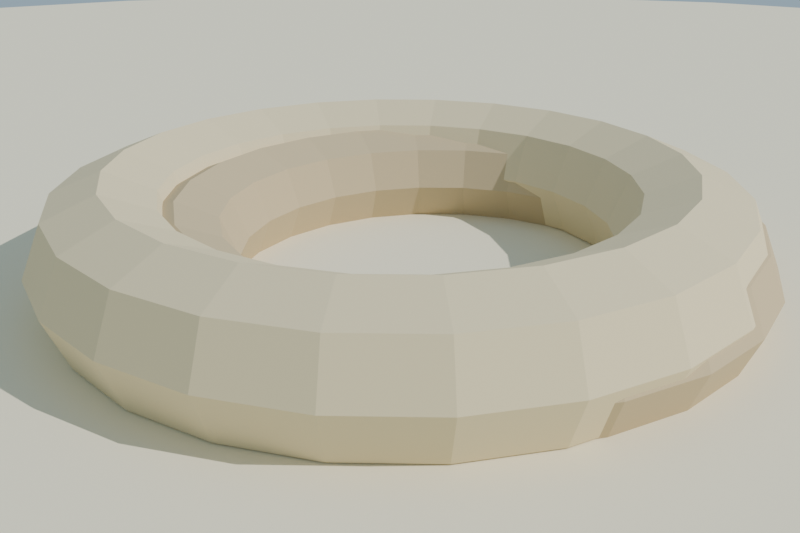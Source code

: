 # Source: cuerda_enrollada_lowpoly_media.blend  (saved by Blender 4.2.68; exported with 4.5.12 LTS)
import bpy
from mathutils import Matrix  # noqa: F401  (used for matrix-valued properties, if any)

bpy.ops.wm.read_factory_settings(use_empty=True)
scene = bpy.context.scene
scene.name = 'Scene'

# ---- collections
col_collection = bpy.data.collections.new('Collection'); scene.collection.children.link(col_collection)

# ---- materials (node trees are filled in below, after node groups)
mat_mat_cuerda_claro = bpy.data.materials.new('MAT_Cuerda_Claro')
mat_mat_cuerda_oscuro = bpy.data.materials.new('MAT_Cuerda_Oscuro')
mat_mat_arena_isla = bpy.data.materials.new('MAT_Arena_Isla')

# ---- material node trees
mat_mat_cuerda_claro.use_nodes = True; mat_mat_cuerda_claro.node_tree.nodes.clear()
_N = mat_mat_cuerda_claro.node_tree.nodes; _L = mat_mat_cuerda_claro.node_tree.links
n0 = _N.new('ShaderNodeBsdfPrincipled'); n0.name = 'Principled BSDF'; n0.location = (10, 300)
n0.inputs[0].default_value = (0.78, 0.66, 0.42, 1.0)
n0.inputs[2].default_value = 0.95
n0.inputs[13].default_value = 0.15
n1 = _N.new('ShaderNodeOutputMaterial'); n1.name = 'Material Output'; n1.location = (300, 300)
_L.new(n0.outputs[0], n1.inputs[0])
n1.is_active_output = True
mat_mat_cuerda_oscuro.use_nodes = True; mat_mat_cuerda_oscuro.node_tree.nodes.clear()
_N = mat_mat_cuerda_oscuro.node_tree.nodes; _L = mat_mat_cuerda_oscuro.node_tree.links
n0 = _N.new('ShaderNodeBsdfPrincipled'); n0.name = 'Principled BSDF'; n0.location = (10, 300)
n0.inputs[0].default_value = (0.58, 0.46, 0.28, 1.0)
n0.inputs[2].default_value = 0.95
n0.inputs[13].default_value = 0.15
n1 = _N.new('ShaderNodeOutputMaterial'); n1.name = 'Material Output'; n1.location = (300, 300)
_L.new(n0.outputs[0], n1.inputs[0])
n1.is_active_output = True
mat_mat_arena_isla.use_nodes = True; mat_mat_arena_isla.node_tree.nodes.clear()
_N = mat_mat_arena_isla.node_tree.nodes; _L = mat_mat_arena_isla.node_tree.links
n0 = _N.new('ShaderNodeBsdfPrincipled'); n0.name = 'Principled BSDF'; n0.location = (10, 300)
n0.inputs[0].default_value = (0.92, 0.84, 0.63, 1.0)
n0.inputs[2].default_value = 1.0
n0.inputs[13].default_value = 0.15
n1 = _N.new('ShaderNodeOutputMaterial'); n1.name = 'Material Output'; n1.location = (300, 300)
_L.new(n0.outputs[0], n1.inputs[0])
n1.is_active_output = True

# ---- world
world_mundo = bpy.data.worlds.new('Mundo'); scene.world = world_mundo
world_mundo.use_nodes = True; world_mundo.node_tree.nodes.clear()
_N = world_mundo.node_tree.nodes; _L = world_mundo.node_tree.links
n0 = _N.new('ShaderNodeBackground'); n0.name = 'Background'; n0.location = (10, 300)
n0.inputs[0].default_value = (0.58, 0.79, 0.95, 1.0)
n0.inputs[1].default_value = 0.55
n1 = _N.new('ShaderNodeOutputWorld'); n1.name = 'World Output'; n1.location = (300, 300)
_L.new(n0.outputs[0], n1.inputs[0])
n1.is_active_output = True

# ---- cameras
cam_camera = bpy.data.cameras.new('Camera')
cam_camera.lens = 42.0

# ---- lights
light_sol = bpy.data.lights.new('SOL', 'SUN')
light_sol.energy = 3.2

# ---- meshes
me_sm_cuerda_m_cuerda_claro = bpy.data.meshes.new('SM_Cuerda_M_Cuerda_Claro')
me_sm_cuerda_m_cuerda_claro.from_pydata([(0.275, 0.0, 0.1), (0.2589, 0.0, 0.1389), (0.22, 0.0, 0.155), (0.1811, 0.0, 0.1389), (0.165, 0.0, 0.1), (0.1811, 0.0, 0.06111), (0.22, 0.0, 0.045), (0.2589, 0.0, 0.06111), (0.2656, 0.07118, 0.1), (0.2501, 0.06701, 0.1389), (0.2125, 0.05694, 0.155), (0.1749, 0.04687, 0.1389), (0.1594, 0.04271, 0.1), (0.1749, 0.04687, 0.06111), (0.2125, 0.05694, 0.045), (0.2501, 0.06701, 0.06111), (0.2382, 0.1375, 0.1), (0.2242, 0.1294, 0.1389), (0.1905, 0.11, 0.155), (0.1568, 0.09055, 0.1389), (0.1429, 0.0825, 0.1), (0.1568, 0.09055, 0.06111), (0.1905, 0.11, 0.045), (0.2242, 0.1294, 0.06111), (0.1945, 0.1945, 0.1), (0.1831, 0.1831, 0.1389), (0.1556, 0.1556, 0.155), (0.1281, 0.1281, 0.1389), (0.1167, 0.1167, 0.1), (0.1281, 0.1281, 0.06111), (0.1556, 0.1556, 0.045), (0.1831, 0.1831, 0.06111), (0.1375, 0.2382, 0.1), (0.1294, 0.2242, 0.1389), (0.11, 0.1905, 0.155), (0.09055, 0.1568, 0.1389), (0.0825, 0.1429, 0.1), (0.09055, 0.1568, 0.06111), (0.11, 0.1905, 0.045), (0.1294, 0.2242, 0.06111), (0.07118, 0.2656, 0.1), (0.06701, 0.2501, 0.1389), (0.05694, 0.2125, 0.155), (0.04687, 0.1749, 0.1389), (0.04271, 0.1594, 0.1), (0.04687, 0.1749, 0.06111), (0.05694, 0.2125, 0.045), (0.06701, 0.2501, 0.06111), (2.076e-08, 0.275, 0.1), (1.955e-08, 0.2589, 0.1389), (1.661e-08, 0.22, 0.155), (1.367e-08, 0.1811, 0.1389), (1.246e-08, 0.165, 0.1), (1.367e-08, 0.1811, 0.06111), (1.661e-08, 0.22, 0.045), (1.955e-08, 0.2589, 0.06111), (-0.07118, 0.2656, 0.1), (-0.06701, 0.2501, 0.1389), (-0.05694, 0.2125, 0.155), (-0.04687, 0.1749, 0.1389), (-0.04271, 0.1594, 0.1), (-0.04687, 0.1749, 0.06111), (-0.05694, 0.2125, 0.045), (-0.06701, 0.2501, 0.06111), (-0.1375, 0.2382, 0.1), (-0.1294, 0.2242, 0.1389), (-0.11, 0.1905, 0.155), (-0.09055, 0.1568, 0.1389), (-0.0825, 0.1429, 0.1), (-0.09055, 0.1568, 0.06111), (-0.11, 0.1905, 0.045), (-0.1294, 0.2242, 0.06111), (-0.1945, 0.1945, 0.1), (-0.1831, 0.1831, 0.1389), (-0.1556, 0.1556, 0.155), (-0.1281, 0.1281, 0.1389), (-0.1167, 0.1167, 0.1), (-0.1281, 0.1281, 0.06111), (-0.1556, 0.1556, 0.045), (-0.1831, 0.1831, 0.06111), (-0.2382, 0.1375, 0.1), (-0.2242, 0.1294, 0.1389), (-0.1905, 0.11, 0.155), (-0.1568, 0.09055, 0.1389), (-0.1429, 0.0825, 0.1), (-0.1568, 0.09055, 0.06111), (-0.1905, 0.11, 0.045), (-0.2242, 0.1294, 0.06111), (-0.2656, 0.07118, 0.1), (-0.2501, 0.06701, 0.1389), (-0.2125, 0.05694, 0.155), (-0.1749, 0.04687, 0.1389), (-0.1594, 0.04271, 0.1), (-0.1749, 0.04687, 0.06111), (-0.2125, 0.05694, 0.045), (-0.2501, 0.06701, 0.06111), (-0.275, 2.404e-08, 0.1), (-0.2589, 2.263e-08, 0.1389), (-0.22, 1.923e-08, 0.155), (-0.1811, 1.583e-08, 0.1389), (-0.165, 1.442e-08, 0.1), (-0.1811, 1.583e-08, 0.06111), (-0.22, 1.923e-08, 0.045), (-0.2589, 2.263e-08, 0.06111), (-0.2656, -0.07118, 0.1), (-0.2501, -0.06701, 0.1389), (-0.2125, -0.05694, 0.155), (-0.1749, -0.04687, 0.1389), (-0.1594, -0.04271, 0.1), (-0.1749, -0.04687, 0.06111), (-0.2125, -0.05694, 0.045), (-0.2501, -0.06701, 0.06111), (-0.2382, -0.1375, 0.1), (-0.2242, -0.1294, 0.1389), (-0.1905, -0.11, 0.155), (-0.1568, -0.09055, 0.1389), (-0.1429, -0.0825, 0.1), (-0.1568, -0.09055, 0.06111), (-0.1905, -0.11, 0.045), (-0.2242, -0.1294, 0.06111), (-0.1945, -0.1945, 0.1), (-0.1831, -0.1831, 0.1389), (-0.1556, -0.1556, 0.155), (-0.1281, -0.1281, 0.1389), (-0.1167, -0.1167, 0.1), (-0.1281, -0.1281, 0.06111), (-0.1556, -0.1556, 0.045), (-0.1831, -0.1831, 0.06111), (-0.1375, -0.2382, 0.1), (-0.1294, -0.2242, 0.1389), (-0.11, -0.1905, 0.155), (-0.09055, -0.1568, 0.1389), (-0.0825, -0.1429, 0.1), (-0.09055, -0.1568, 0.06111), (-0.11, -0.1905, 0.045), (-0.1294, -0.2242, 0.06111), (-0.07118, -0.2656, 0.1), (-0.06701, -0.2501, 0.1389), (-0.05694, -0.2125, 0.155), (-0.04687, -0.1749, 0.1389), (-0.04271, -0.1594, 0.1), (-0.04687, -0.1749, 0.06111), (-0.05694, -0.2125, 0.045), (-0.06701, -0.2501, 0.06111), (2.076e-08, -0.275, 0.1), (1.955e-08, -0.2589, 0.1389), (1.661e-08, -0.22, 0.155), (1.367e-08, -0.1811, 0.1389), (1.246e-08, -0.165, 0.1), (1.367e-08, -0.1811, 0.06111), (1.661e-08, -0.22, 0.045), (1.955e-08, -0.2589, 0.06111), (0.07118, -0.2656, 0.1), (0.06701, -0.2501, 0.1389), (0.05694, -0.2125, 0.155), (0.04687, -0.1749, 0.1389), (0.04271, -0.1594, 0.1), (0.04687, -0.1749, 0.06111), (0.05694, -0.2125, 0.045), (0.06701, -0.2501, 0.06111), (0.1375, -0.2382, 0.1), (0.1294, -0.2242, 0.1389), (0.11, -0.1905, 0.155), (0.09055, -0.1568, 0.1389), (0.0825, -0.1429, 0.1), (0.09055, -0.1568, 0.06111), (0.11, -0.1905, 0.045), (0.1294, -0.2242, 0.06111), (0.1945, -0.1945, 0.1), (0.1831, -0.1831, 0.1389), (0.1556, -0.1556, 0.155), (0.1281, -0.1281, 0.1389), (0.1167, -0.1167, 0.1), (0.1281, -0.1281, 0.06111), (0.1556, -0.1556, 0.045), (0.1831, -0.1831, 0.06111), (0.2382, -0.1375, 0.1), (0.2242, -0.1294, 0.1389), (0.1905, -0.11, 0.155), (0.1568, -0.09055, 0.1389), (0.1429, -0.0825, 0.1), (0.1568, -0.09055, 0.06111), (0.1905, -0.11, 0.045), (0.2242, -0.1294, 0.06111), (0.2656, -0.07118, 0.1), (0.2501, -0.06701, 0.1389), (0.2125, -0.05694, 0.155), (0.1749, -0.04687, 0.1389), (0.1594, -0.04271, 0.1), (0.1749, -0.04687, 0.06111), (0.2125, -0.05694, 0.045), (0.2501, -0.06701, 0.06111), (0.1025, 0.3193, 0.089), (0.2975, 0.04074, 0.089), (0.1152, 0.3282, 0.08256), (0.3103, 0.04967, 0.08256), (0.1205, 0.3319, 0.067), (0.3155, 0.05336, 0.067), (0.1152, 0.3282, 0.05144), (0.3103, 0.04967, 0.05144), (0.1025, 0.3193, 0.045), (0.2975, 0.04074, 0.045), (0.08975, 0.3103, 0.05144), (0.2848, 0.03182, 0.05144), (0.08447, 0.3066, 0.067), (0.2795, 0.02813, 0.067), (0.08975, 0.3103, 0.08256), (0.2848, 0.03182, 0.08256)], [], [(0, 8, 9, 1), (1, 9, 10, 2), (2, 10, 11, 3), (3, 11, 12, 4), (4, 12, 13, 5), (5, 13, 14, 6), (6, 14, 15, 7), (7, 15, 8, 0), (8, 16, 17, 9), (9, 17, 18, 10), (10, 18, 19, 11), (11, 19, 20, 12), (12, 20, 21, 13), (13, 21, 22, 14), (14, 22, 23, 15), (15, 23, 16, 8), (16, 24, 25, 17), (17, 25, 26, 18), (18, 26, 27, 19), (19, 27, 28, 20), (20, 28, 29, 21), (21, 29, 30, 22), (22, 30, 31, 23), (23, 31, 24, 16), (24, 32, 33, 25), (25, 33, 34, 26), (26, 34, 35, 27), (27, 35, 36, 28), (28, 36, 37, 29), (29, 37, 38, 30), (30, 38, 39, 31), (31, 39, 32, 24), (32, 40, 41, 33), (33, 41, 42, 34), (34, 42, 43, 35), (35, 43, 44, 36), (36, 44, 45, 37), (37, 45, 46, 38), (38, 46, 47, 39), (39, 47, 40, 32), (40, 48, 49, 41), (41, 49, 50, 42), (42, 50, 51, 43), (43, 51, 52, 44), (44, 52, 53, 45), (45, 53, 54, 46), (46, 54, 55, 47), (47, 55, 48, 40), (48, 56, 57, 49), (49, 57, 58, 50), (50, 58, 59, 51), (51, 59, 60, 52), (52, 60, 61, 53), (53, 61, 62, 54), (54, 62, 63, 55), (55, 63, 56, 48), (56, 64, 65, 57), (57, 65, 66, 58), (58, 66, 67, 59), (59, 67, 68, 60), (60, 68, 69, 61), (61, 69, 70, 62), (62, 70, 71, 63), (63, 71, 64, 56), (64, 72, 73, 65), (65, 73, 74, 66), (66, 74, 75, 67), (67, 75, 76, 68), (68, 76, 77, 69), (69, 77, 78, 70), (70, 78, 79, 71), (71, 79, 72, 64), (72, 80, 81, 73), (73, 81, 82, 74), (74, 82, 83, 75), (75, 83, 84, 76), (76, 84, 85, 77), (77, 85, 86, 78), (78, 86, 87, 79), (79, 87, 80, 72), (80, 88, 89, 81), (81, 89, 90, 82), (82, 90, 91, 83), (83, 91, 92, 84), (84, 92, 93, 85), (85, 93, 94, 86), (86, 94, 95, 87), (87, 95, 88, 80), (88, 96, 97, 89), (89, 97, 98, 90), (90, 98, 99, 91), (91, 99, 100, 92), (92, 100, 101, 93), (93, 101, 102, 94), (94, 102, 103, 95), (95, 103, 96, 88), (96, 104, 105, 97), (97, 105, 106, 98), (98, 106, 107, 99), (99, 107, 108, 100), (100, 108, 109, 101), (101, 109, 110, 102), (102, 110, 111, 103), (103, 111, 104, 96), (104, 112, 113, 105), (105, 113, 114, 106), (106, 114, 115, 107), (107, 115, 116, 108), (108, 116, 117, 109), (109, 117, 118, 110), (110, 118, 119, 111), (111, 119, 112, 104), (112, 120, 121, 113), (113, 121, 122, 114), (114, 122, 123, 115), (115, 123, 124, 116), (116, 124, 125, 117), (117, 125, 126, 118), (118, 126, 127, 119), (119, 127, 120, 112), (120, 128, 129, 121), (121, 129, 130, 122), (122, 130, 131, 123), (123, 131, 132, 124), (124, 132, 133, 125), (125, 133, 134, 126), (126, 134, 135, 127), (127, 135, 128, 120), (128, 136, 137, 129), (129, 137, 138, 130), (130, 138, 139, 131), (131, 139, 140, 132), (132, 140, 141, 133), (133, 141, 142, 134), (134, 142, 143, 135), (135, 143, 136, 128), (136, 144, 145, 137), (137, 145, 146, 138), (138, 146, 147, 139), (139, 147, 148, 140), (140, 148, 149, 141), (141, 149, 150, 142), (142, 150, 151, 143), (143, 151, 144, 136), (144, 152, 153, 145), (145, 153, 154, 146), (146, 154, 155, 147), (147, 155, 156, 148), (148, 156, 157, 149), (149, 157, 158, 150), (150, 158, 159, 151), (151, 159, 152, 144), (152, 160, 161, 153), (153, 161, 162, 154), (154, 162, 163, 155), (155, 163, 164, 156), (156, 164, 165, 157), (157, 165, 166, 158), (158, 166, 167, 159), (159, 167, 160, 152), (160, 168, 169, 161), (161, 169, 170, 162), (162, 170, 171, 163), (163, 171, 172, 164), (164, 172, 173, 165), (165, 173, 174, 166), (166, 174, 175, 167), (167, 175, 168, 160), (168, 176, 177, 169), (169, 177, 178, 170), (170, 178, 179, 171), (171, 179, 180, 172), (172, 180, 181, 173), (173, 181, 182, 174), (174, 182, 183, 175), (175, 183, 176, 168), (176, 184, 185, 177), (177, 185, 186, 178), (178, 186, 187, 179), (179, 187, 188, 180), (180, 188, 189, 181), (181, 189, 190, 182), (182, 190, 191, 183), (183, 191, 184, 176), (184, 0, 1, 185), (185, 1, 2, 186), (186, 2, 3, 187), (187, 3, 4, 188), (188, 4, 5, 189), (189, 5, 6, 190), (190, 6, 7, 191), (191, 7, 0, 184), (192, 193, 195, 194), (194, 195, 197, 196), (196, 197, 199, 198), (198, 199, 201, 200), (200, 201, 203, 202), (202, 203, 205, 204), (195, 193, 207, 205, 203, 201, 199, 197), (204, 205, 207, 206), (206, 207, 193, 192), (192, 194, 196, 198, 200, 202, 204, 206)])
me_sm_cuerda_m_cuerda_claro.materials.append(mat_mat_cuerda_claro)
me_sm_cuerda_m_cuerda_claro.update()
me_sm_cuerda_m_cuerda_oscuro = bpy.data.meshes.new('SM_Cuerda_M_Cuerda_Oscuro')
me_sm_cuerda_m_cuerda_oscuro.from_pydata([(0.2567, 0.03341, 0.09), (0.2439, 0.03, 0.1218), (0.2132, 0.02176, 0.135), (0.1824, 0.01353, 0.1218), (0.1697, 0.01012, 0.09), (0.1824, 0.01353, 0.05818), (0.2132, 0.02176, 0.045), (0.2439, 0.03, 0.05818), (0.2322, 0.0925, 0.09), (0.2208, 0.08591, 0.1218), (0.1932, 0.07, 0.135), (0.1656, 0.05409, 0.1218), (0.1542, 0.0475, 0.09), (0.1656, 0.05409, 0.05818), (0.1932, 0.07, 0.045), (0.2208, 0.08591, 0.05818), (0.1932, 0.1432, 0.09), (0.1839, 0.1339, 0.1218), (0.1614, 0.1114, 0.135), (0.1389, 0.08892, 0.1218), (0.1296, 0.0796, 0.09), (0.1389, 0.08892, 0.05818), (0.1614, 0.1114, 0.045), (0.1839, 0.1339, 0.05818), (0.1425, 0.1822, 0.09), (0.1359, 0.1708, 0.1218), (0.12, 0.1432, 0.135), (0.1041, 0.1156, 0.1218), (0.0975, 0.1042, 0.09), (0.1041, 0.1156, 0.05818), (0.12, 0.1432, 0.045), (0.1359, 0.1708, 0.05818), (0.08341, 0.2067, 0.09), (0.08, 0.1939, 0.1218), (0.07176, 0.1632, 0.135), (0.06353, 0.1324, 0.1218), (0.06012, 0.1197, 0.09), (0.06353, 0.1324, 0.05818), (0.07176, 0.1632, 0.045), (0.08, 0.1939, 0.05818), (0.02, 0.215, 0.09), (0.02, 0.2018, 0.1218), (0.02, 0.17, 0.135), (0.02, 0.1382, 0.1218), (0.02, 0.125, 0.09), (0.02, 0.1382, 0.05818), (0.02, 0.17, 0.045), (0.02, 0.2018, 0.05818), (-0.04341, 0.2067, 0.09), (-0.04, 0.1939, 0.1218), (-0.03176, 0.1632, 0.135), (-0.02353, 0.1324, 0.1218), (-0.02012, 0.1197, 0.09), (-0.02353, 0.1324, 0.05818), (-0.03176, 0.1632, 0.045), (-0.04, 0.1939, 0.05818), (-0.1025, 0.1822, 0.09), (-0.09591, 0.1708, 0.1218), (-0.08, 0.1432, 0.135), (-0.06409, 0.1156, 0.1218), (-0.0575, 0.1042, 0.09), (-0.06409, 0.1156, 0.05818), (-0.08, 0.1432, 0.045), (-0.09591, 0.1708, 0.05818), (-0.1532, 0.1432, 0.09), (-0.1439, 0.1339, 0.1218), (-0.1214, 0.1114, 0.135), (-0.09892, 0.08892, 0.1218), (-0.0896, 0.0796, 0.09), (-0.09892, 0.08892, 0.05818), (-0.1214, 0.1114, 0.045), (-0.1439, 0.1339, 0.05818), (-0.1922, 0.0925, 0.09), (-0.1808, 0.08591, 0.1218), (-0.1532, 0.07, 0.135), (-0.1256, 0.05409, 0.1218), (-0.1142, 0.0475, 0.09), (-0.1256, 0.05409, 0.05818), (-0.1532, 0.07, 0.045), (-0.1808, 0.08591, 0.05818), (-0.2167, 0.03341, 0.09), (-0.2039, 0.03, 0.1218), (-0.1732, 0.02176, 0.135), (-0.1424, 0.01353, 0.1218), (-0.1297, 0.01012, 0.09), (-0.1424, 0.01353, 0.05818), (-0.1732, 0.02176, 0.045), (-0.2039, 0.03, 0.05818), (-0.225, -0.03, 0.09), (-0.2118, -0.03, 0.1218), (-0.18, -0.03, 0.135), (-0.1482, -0.03, 0.1218), (-0.135, -0.03, 0.09), (-0.1482, -0.03, 0.05818), (-0.18, -0.03, 0.045), (-0.2118, -0.03, 0.05818), (-0.2167, -0.09341, 0.09), (-0.2039, -0.09, 0.1218), (-0.1732, -0.08176, 0.135), (-0.1424, -0.07353, 0.1218), (-0.1297, -0.07012, 0.09), (-0.1424, -0.07353, 0.05818), (-0.1732, -0.08176, 0.045), (-0.2039, -0.09, 0.05818), (-0.1922, -0.1525, 0.09), (-0.1808, -0.1459, 0.1218), (-0.1532, -0.13, 0.135), (-0.1256, -0.1141, 0.1218), (-0.1142, -0.1075, 0.09), (-0.1256, -0.1141, 0.05818), (-0.1532, -0.13, 0.045), (-0.1808, -0.1459, 0.05818), (-0.1532, -0.2032, 0.09), (-0.1439, -0.1939, 0.1218), (-0.1214, -0.1714, 0.135), (-0.09892, -0.1489, 0.1218), (-0.0896, -0.1396, 0.09), (-0.09892, -0.1489, 0.05818), (-0.1214, -0.1714, 0.045), (-0.1439, -0.1939, 0.05818), (-0.1025, -0.2422, 0.09), (-0.09591, -0.2308, 0.1218), (-0.08, -0.2032, 0.135), (-0.06409, -0.1756, 0.1218), (-0.0575, -0.1642, 0.09), (-0.06409, -0.1756, 0.05818), (-0.08, -0.2032, 0.045), (-0.09591, -0.2308, 0.05818), (-0.04341, -0.2667, 0.09), (-0.04, -0.2539, 0.1218), (-0.03176, -0.2232, 0.135), (-0.02353, -0.1924, 0.1218), (-0.02012, -0.1797, 0.09), (-0.02353, -0.1924, 0.05818), (-0.03176, -0.2232, 0.045), (-0.04, -0.2539, 0.05818), (0.02, -0.275, 0.09), (0.02, -0.2618, 0.1218), (0.02, -0.23, 0.135), (0.02, -0.1982, 0.1218), (0.02, -0.185, 0.09), (0.02, -0.1982, 0.05818), (0.02, -0.23, 0.045), (0.02, -0.2618, 0.05818), (0.08341, -0.2667, 0.09), (0.08, -0.2539, 0.1218), (0.07176, -0.2232, 0.135), (0.06353, -0.1924, 0.1218), (0.06012, -0.1797, 0.09), (0.06353, -0.1924, 0.05818), (0.07176, -0.2232, 0.045), (0.08, -0.2539, 0.05818), (0.1425, -0.2422, 0.09), (0.1359, -0.2308, 0.1218), (0.12, -0.2032, 0.135), (0.1041, -0.1756, 0.1218), (0.0975, -0.1642, 0.09), (0.1041, -0.1756, 0.05818), (0.12, -0.2032, 0.045), (0.1359, -0.2308, 0.05818), (0.1932, -0.2032, 0.09), (0.1839, -0.1939, 0.1218), (0.1614, -0.1714, 0.135), (0.1389, -0.1489, 0.1218), (0.1296, -0.1396, 0.09), (0.1389, -0.1489, 0.05818), (0.1614, -0.1714, 0.045), (0.1839, -0.1939, 0.05818), (0.2322, -0.1525, 0.09), (0.2208, -0.1459, 0.1218), (0.1932, -0.13, 0.135), (0.1656, -0.1141, 0.1218), (0.1542, -0.1075, 0.09), (0.1656, -0.1141, 0.05818), (0.1932, -0.13, 0.045), (0.2208, -0.1459, 0.05818), (0.2567, -0.09341, 0.09), (0.2439, -0.09, 0.1218), (0.2132, -0.08176, 0.135), (0.1824, -0.07353, 0.1218), (0.1697, -0.07012, 0.09), (0.1824, -0.07353, 0.05818), (0.2132, -0.08176, 0.045), (0.2439, -0.09, 0.05818), (0.265, -0.03, 0.09), (0.2518, -0.03, 0.1218), (0.22, -0.03, 0.135), (0.1882, -0.03, 0.1218), (0.175, -0.03, 0.09), (0.1882, -0.03, 0.05818), (0.22, -0.03, 0.045), (0.2518, -0.03, 0.05818), (0.2975, 0.04074, 0.089), (0.3131, 0.05167, 0.078), (0.3131, 0.05167, 0.056), (0.2975, 0.04074, 0.045), (0.2819, 0.02982, 0.056), (0.2819, 0.02982, 0.078), (0.3233, 0.003882, 0.067)], [], [(0, 8, 9, 1), (1, 9, 10, 2), (2, 10, 11, 3), (3, 11, 12, 4), (4, 12, 13, 5), (5, 13, 14, 6), (6, 14, 15, 7), (7, 15, 8, 0), (8, 16, 17, 9), (9, 17, 18, 10), (10, 18, 19, 11), (11, 19, 20, 12), (12, 20, 21, 13), (13, 21, 22, 14), (14, 22, 23, 15), (15, 23, 16, 8), (16, 24, 25, 17), (17, 25, 26, 18), (18, 26, 27, 19), (19, 27, 28, 20), (20, 28, 29, 21), (21, 29, 30, 22), (22, 30, 31, 23), (23, 31, 24, 16), (24, 32, 33, 25), (25, 33, 34, 26), (26, 34, 35, 27), (27, 35, 36, 28), (28, 36, 37, 29), (29, 37, 38, 30), (30, 38, 39, 31), (31, 39, 32, 24), (32, 40, 41, 33), (33, 41, 42, 34), (34, 42, 43, 35), (35, 43, 44, 36), (36, 44, 45, 37), (37, 45, 46, 38), (38, 46, 47, 39), (39, 47, 40, 32), (40, 48, 49, 41), (41, 49, 50, 42), (42, 50, 51, 43), (43, 51, 52, 44), (44, 52, 53, 45), (45, 53, 54, 46), (46, 54, 55, 47), (47, 55, 48, 40), (48, 56, 57, 49), (49, 57, 58, 50), (50, 58, 59, 51), (51, 59, 60, 52), (52, 60, 61, 53), (53, 61, 62, 54), (54, 62, 63, 55), (55, 63, 56, 48), (56, 64, 65, 57), (57, 65, 66, 58), (58, 66, 67, 59), (59, 67, 68, 60), (60, 68, 69, 61), (61, 69, 70, 62), (62, 70, 71, 63), (63, 71, 64, 56), (64, 72, 73, 65), (65, 73, 74, 66), (66, 74, 75, 67), (67, 75, 76, 68), (68, 76, 77, 69), (69, 77, 78, 70), (70, 78, 79, 71), (71, 79, 72, 64), (72, 80, 81, 73), (73, 81, 82, 74), (74, 82, 83, 75), (75, 83, 84, 76), (76, 84, 85, 77), (77, 85, 86, 78), (78, 86, 87, 79), (79, 87, 80, 72), (80, 88, 89, 81), (81, 89, 90, 82), (82, 90, 91, 83), (83, 91, 92, 84), (84, 92, 93, 85), (85, 93, 94, 86), (86, 94, 95, 87), (87, 95, 88, 80), (88, 96, 97, 89), (89, 97, 98, 90), (90, 98, 99, 91), (91, 99, 100, 92), (92, 100, 101, 93), (93, 101, 102, 94), (94, 102, 103, 95), (95, 103, 96, 88), (96, 104, 105, 97), (97, 105, 106, 98), (98, 106, 107, 99), (99, 107, 108, 100), (100, 108, 109, 101), (101, 109, 110, 102), (102, 110, 111, 103), (103, 111, 104, 96), (104, 112, 113, 105), (105, 113, 114, 106), (106, 114, 115, 107), (107, 115, 116, 108), (108, 116, 117, 109), (109, 117, 118, 110), (110, 118, 119, 111), (111, 119, 112, 104), (112, 120, 121, 113), (113, 121, 122, 114), (114, 122, 123, 115), (115, 123, 124, 116), (116, 124, 125, 117), (117, 125, 126, 118), (118, 126, 127, 119), (119, 127, 120, 112), (120, 128, 129, 121), (121, 129, 130, 122), (122, 130, 131, 123), (123, 131, 132, 124), (124, 132, 133, 125), (125, 133, 134, 126), (126, 134, 135, 127), (127, 135, 128, 120), (128, 136, 137, 129), (129, 137, 138, 130), (130, 138, 139, 131), (131, 139, 140, 132), (132, 140, 141, 133), (133, 141, 142, 134), (134, 142, 143, 135), (135, 143, 136, 128), (136, 144, 145, 137), (137, 145, 146, 138), (138, 146, 147, 139), (139, 147, 148, 140), (140, 148, 149, 141), (141, 149, 150, 142), (142, 150, 151, 143), (143, 151, 144, 136), (144, 152, 153, 145), (145, 153, 154, 146), (146, 154, 155, 147), (147, 155, 156, 148), (148, 156, 157, 149), (149, 157, 158, 150), (150, 158, 159, 151), (151, 159, 152, 144), (152, 160, 161, 153), (153, 161, 162, 154), (154, 162, 163, 155), (155, 163, 164, 156), (156, 164, 165, 157), (157, 165, 166, 158), (158, 166, 167, 159), (159, 167, 160, 152), (160, 168, 169, 161), (161, 169, 170, 162), (162, 170, 171, 163), (163, 171, 172, 164), (164, 172, 173, 165), (165, 173, 174, 166), (166, 174, 175, 167), (167, 175, 168, 160), (168, 176, 177, 169), (169, 177, 178, 170), (170, 178, 179, 171), (171, 179, 180, 172), (172, 180, 181, 173), (173, 181, 182, 174), (174, 182, 183, 175), (175, 183, 176, 168), (176, 184, 185, 177), (177, 185, 186, 178), (178, 186, 187, 179), (179, 187, 188, 180), (180, 188, 189, 181), (181, 189, 190, 182), (182, 190, 191, 183), (183, 191, 184, 176), (184, 0, 1, 185), (185, 1, 2, 186), (186, 2, 3, 187), (187, 3, 4, 188), (188, 4, 5, 189), (189, 5, 6, 190), (190, 6, 7, 191), (191, 7, 0, 184), (192, 198, 193), (193, 198, 194), (194, 198, 195), (195, 198, 196), (192, 193, 194, 195, 196, 197), (196, 198, 197), (197, 198, 192)])
me_sm_cuerda_m_cuerda_oscuro.materials.append(mat_mat_cuerda_oscuro)
me_sm_cuerda_m_cuerda_oscuro.update()
me_cylinder = bpy.data.meshes.new('Cylinder')
me_cylinder.from_pydata([(0.0, 2.0, -0.12), (0.0, 2.0, 0.12), (0.5176, 1.932, -0.12), (0.5176, 1.932, 0.12), (1.0, 1.732, -0.12), (1.0, 1.732, 0.12), (1.414, 1.414, -0.12), (1.414, 1.414, 0.12), (1.732, 1.0, -0.12), (1.732, 1.0, 0.12), (1.932, 0.5176, -0.12), (1.932, 0.5176, 0.12), (2.0, 0.0, -0.12), (2.0, 0.0, 0.12), (1.932, -0.5176, -0.12), (1.932, -0.5176, 0.12), (1.732, -1.0, -0.12), (1.732, -1.0, 0.12), (1.414, -1.414, -0.12), (1.414, -1.414, 0.12), (1.0, -1.732, -0.12), (1.0, -1.732, 0.12), (0.5176, -1.932, -0.12), (0.5176, -1.932, 0.12), (0.0, -2.0, -0.12), (0.0, -2.0, 0.12), (-0.5176, -1.932, -0.12), (-0.5176, -1.932, 0.12), (-1.0, -1.732, -0.12), (-1.0, -1.732, 0.12), (-1.414, -1.414, -0.12), (-1.414, -1.414, 0.12), (-1.732, -1.0, -0.12), (-1.732, -1.0, 0.12), (-1.932, -0.5176, -0.12), (-1.932, -0.5176, 0.12), (-2.0, 0.0, -0.12), (-2.0, 0.0, 0.12), (-1.932, 0.5176, -0.12), (-1.932, 0.5176, 0.12), (-1.732, 1.0, -0.12), (-1.732, 1.0, 0.12), (-1.414, 1.414, -0.12), (-1.414, 1.414, 0.12), (-1.0, 1.732, -0.12), (-1.0, 1.732, 0.12), (-0.5176, 1.932, -0.12), (-0.5176, 1.932, 0.12)], [], [(0, 1, 3, 2), (2, 3, 5, 4), (4, 5, 7, 6), (6, 7, 9, 8), (8, 9, 11, 10), (10, 11, 13, 12), (12, 13, 15, 14), (14, 15, 17, 16), (16, 17, 19, 18), (18, 19, 21, 20), (20, 21, 23, 22), (22, 23, 25, 24), (24, 25, 27, 26), (26, 27, 29, 28), (28, 29, 31, 30), (30, 31, 33, 32), (32, 33, 35, 34), (34, 35, 37, 36), (36, 37, 39, 38), (38, 39, 41, 40), (40, 41, 43, 42), (42, 43, 45, 44), (3, 1, 47, 45, 43, 41, 39, 37, 35, 33, 31, 29, 27, 25, 23, 21, 19, 17, 15, 13, 11, 9, 7, 5), (44, 45, 47, 46), (46, 47, 1, 0), (0, 2, 4, 6, 8, 10, 12, 14, 16, 18, 20, 22, 24, 26, 28, 30, 32, 34, 36, 38, 40, 42, 44, 46)])
_uv = me_cylinder.uv_layers.new(name='UVMap')
_uv.uv.foreach_set('vector', [1.0, 0.5, 1.0, 1.0, 0.9583, 1.0, 0.9583, 0.5, 0.9583, 0.5, 0.9583, 1.0, 0.9167, 1.0, 0.9167, 0.5, 0.9167, 0.5, 0.9167, 1.0, 0.875, 1.0, 0.875, 0.5, 0.875, 0.5, 0.875, 1.0, 0.8333, 1.0, 0.8333, 0.5, 0.8333, 0.5, 0.8333, 1.0, 0.7917, 1.0, 0.7917, 0.5, 0.7917, 0.5, 0.7917, 1.0, 0.75, 1.0, 0.75, 0.5, 0.75, 0.5, 0.75, 1.0, 0.7083, 1.0, 0.7083, 0.5, 0.7083, 0.5, 0.7083, 1.0, 0.6667, 1.0, 0.6667, 0.5, 0.6667, 0.5, 0.6667, 1.0, 0.625, 1.0, 0.625, 0.5, 0.625, 0.5, 0.625, 1.0, 0.5833, 1.0, 0.5833, 0.5, 0.5833, 0.5, 0.5833, 1.0, 0.5417, 1.0, 0.5417, 0.5, 0.5417, 0.5, 0.5417, 1.0, 0.5, 1.0, 0.5, 0.5, 0.5, 0.5, 0.5, 1.0, 0.4583, 1.0, 0.4583, 0.5, 0.4583, 0.5, 0.4583, 1.0, 0.4167, 1.0, 0.4167, 0.5, 0.4167, 0.5, 0.4167, 1.0, 0.375, 1.0, 0.375, 0.5, 0.375, 0.5, 0.375, 1.0, 0.3333, 1.0, 0.3333, 0.5, 0.3333, 0.5, 0.3333, 1.0, 0.2917, 1.0, 0.2917, 0.5, 0.2917, 0.5, 0.2917, 1.0, 0.25, 1.0, 0.25, 0.5, 0.25, 0.5, 0.25, 1.0, 0.2083, 1.0, 0.2083, 0.5, 0.2083, 0.5, 0.2083, 1.0, 0.1667, 1.0, 0.1667, 0.5, 0.1667, 0.5, 0.1667, 1.0, 0.125, 1.0, 0.125, 0.5, 0.125, 0.5, 0.125, 1.0, 0.08333, 1.0, 0.08333, 0.5, 0.3121, 0.4818, 0.25, 0.49, 0.1879, 0.4818, 0.13, 0.4578, 0.08029, 0.4197, 0.04215, 0.37, 0.01818, 0.3121, 0.01, 0.25, 0.01818, 0.1879, 0.04215, 0.13, 0.08029, 0.08029, 0.13, 0.04215, 0.1879, 0.01818, 0.25, 0.01, 0.3121, 0.01818, 0.37, 0.04215, 0.4197, 0.08029, 0.4578, 0.13, 0.4818, 0.1879, 0.49, 0.25, 0.4818, 0.3121, 0.4578, 0.37, 0.4197, 0.4197, 0.37, 0.4578, 0.08333, 0.5, 0.08333, 1.0, 0.04167, 1.0, 0.04167, 0.5, 0.04167, 0.5, 0.04167, 1.0, -1.863e-07, 1.0, -1.863e-07, 0.5, 0.75, 0.49, 0.8121, 0.4818, 0.87, 0.4578, 0.9197, 0.4197, 0.9578, 0.37, 0.9818, 0.3121, 0.99, 0.25, 0.9818, 0.1879, 0.9578, 0.13, 0.9197, 0.08029, 0.87, 0.04215, 0.8121, 0.01818, 0.75, 0.01, 0.6879, 0.01818, 0.63, 0.04215, 0.5803, 0.08029, 0.5422, 0.13, 0.5182, 0.1879, 0.51, 0.25, 0.5182, 0.3121, 0.5422, 0.37, 0.5803, 0.4197, 0.63, 0.4578, 0.6879, 0.4818])
me_cylinder.materials.append(mat_mat_arena_isla)
me_cylinder.update()

# ---- objects
ob_sol = bpy.data.objects.new('SOL', light_sol)
ob_sm_cuerda_m_cuerda_claro = bpy.data.objects.new('SM_Cuerda_M_Cuerda_Claro', me_sm_cuerda_m_cuerda_claro)
ob_sm_cuerda_m_cuerda_oscuro = bpy.data.objects.new('SM_Cuerda_M_Cuerda_Oscuro', me_sm_cuerda_m_cuerda_oscuro)
ob_base_arena = bpy.data.objects.new('Base_Arena', me_cylinder)
ob_cam_cuerda = bpy.data.objects.new('CAM_Cuerda', cam_camera)

# ---- transforms, parenting, visibility, modifiers, constraints
ob_sol.location = (0.0, 0.0, 0.0)
ob_sol.rotation_euler = (0.8727, 0.1047, 0.5236)
ob_sm_cuerda_m_cuerda_claro.location = (0.0, 0.0, -1.788e-09)
ob_sm_cuerda_m_cuerda_oscuro.location = (0.0, 0.0, -1.788e-09)
ob_base_arena.location = (0.0, 0.0, -0.06)
ob_cam_cuerda.location = (-0.4, -0.55, 0.35)
ob_cam_cuerda.rotation_euler = (1.18, -7.494e-08, -0.6288)

# ---- collection membership
scene.collection.objects.link(ob_sol)
scene.collection.objects.link(ob_sm_cuerda_m_cuerda_claro)
scene.collection.objects.link(ob_sm_cuerda_m_cuerda_oscuro)
col_collection.objects.link(ob_base_arena)
col_collection.objects.link(ob_cam_cuerda)

# ---- scene / render settings (as saved in the file)
scene.camera = ob_cam_cuerda
scene.frame_start = 1; scene.frame_end = 250; scene.frame_set(1)
scene.render.engine = 'BLENDER_EEVEE_NEXT'
scene.render.resolution_x = 1200
scene.render.resolution_y = 800
scene.eevee.use_raytracing = True
bpy.context.view_layer.update()
